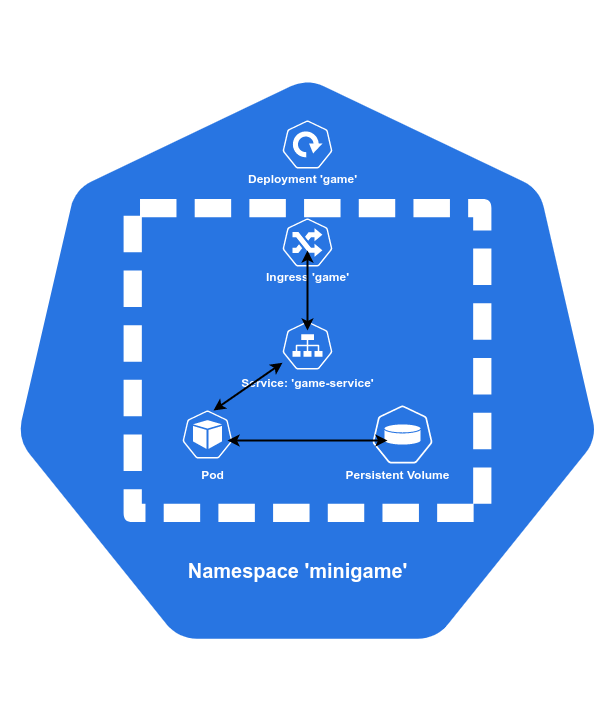

The diagram above was exported from draw.io. Its source (the exported page's mxGraphModel, read from the mxfile embedded in the PNG):
<mxGraphModel dx="831" dy="717" grid="1" gridSize="10" guides="1" tooltips="1" connect="1" arrows="1" fold="1" page="1" pageScale="1" pageWidth="850" pageHeight="1100" math="0" shadow="0">
  <root>
    <mxCell id="0" />
    <mxCell id="1" parent="0" />
    <mxCell id="t34lbQCLpN1izKCzf3g0-6" value="" style="html=1;dashed=0;whitespace=wrap;fillColor=#2875E2;strokeColor=#ffffff;points=[[0.005,0.63,0],[0.1,0.2,0],[0.9,0.2,0],[0.5,0,0],[0.995,0.63,0],[0.72,0.99,0],[0.5,1,0],[0.28,0.99,0]];shape=mxgraph.kubernetes.icon;prIcon=ns" vertex="1" parent="1">
      <mxGeometry x="103.5" y="40" width="613" height="720" as="geometry" />
    </mxCell>
    <mxCell id="t34lbQCLpN1izKCzf3g0-4" value="" style="html=1;dashed=0;whitespace=wrap;fillColor=#2875E2;strokeColor=#ffffff;points=[[0.005,0.63,0],[0.1,0.2,0],[0.9,0.2,0],[0.5,0,0],[0.995,0.63,0],[0.72,0.99,0],[0.5,1,0],[0.28,0.99,0]];shape=mxgraph.kubernetes.icon;prIcon=pv" vertex="1" parent="1">
      <mxGeometry x="475" y="439" width="60" height="70" as="geometry" />
    </mxCell>
    <mxCell id="t34lbQCLpN1izKCzf3g0-7" value="" style="html=1;dashed=0;whitespace=wrap;fillColor=#2875E2;strokeColor=#ffffff;points=[[0.005,0.63,0],[0.1,0.2,0],[0.9,0.2,0],[0.5,0,0],[0.995,0.63,0],[0.72,0.99,0],[0.5,1,0],[0.28,0.99,0]];shape=mxgraph.kubernetes.icon;prIcon=svc" vertex="1" parent="1">
      <mxGeometry x="385" y="361" width="50" height="48" as="geometry" />
    </mxCell>
    <mxCell id="t34lbQCLpN1izKCzf3g0-8" value="" style="html=1;dashed=0;whitespace=wrap;fillColor=#2875E2;strokeColor=#ffffff;points=[[0.005,0.63,0],[0.1,0.2,0],[0.9,0.2,0],[0.5,0,0],[0.995,0.63,0],[0.72,0.99,0],[0.5,1,0],[0.28,0.99,0]];shape=mxgraph.kubernetes.icon;prIcon=pod" vertex="1" parent="1">
      <mxGeometry x="285" y="450" width="50" height="48" as="geometry" />
    </mxCell>
    <mxCell id="t34lbQCLpN1izKCzf3g0-9" value="" style="html=1;dashed=0;whitespace=wrap;fillColor=#2875E2;strokeColor=#ffffff;points=[[0.005,0.63,0],[0.1,0.2,0],[0.9,0.2,0],[0.5,0,0],[0.995,0.63,0],[0.72,0.99,0],[0.5,1,0],[0.28,0.99,0]];shape=mxgraph.kubernetes.icon;prIcon=ing" vertex="1" parent="1">
      <mxGeometry x="385" y="258" width="50" height="48" as="geometry" />
    </mxCell>
    <mxCell id="t34lbQCLpN1izKCzf3g0-10" value="Namespace 'minigame'" style="text;html=1;resizable=0;autosize=1;align=center;verticalAlign=middle;points=[];fillColor=none;strokeColor=none;rounded=0;fontStyle=1;fontColor=#FFFFFF;fontSize=20;" vertex="1" parent="1">
      <mxGeometry x="280" y="595" width="240" height="30" as="geometry" />
    </mxCell>
    <mxCell id="t34lbQCLpN1izKCzf3g0-11" value="Ingress 'game'" style="text;html=1;resizable=0;autosize=1;align=center;verticalAlign=middle;points=[];fillColor=none;strokeColor=none;rounded=0;fontStyle=1;fontColor=#FFFFFF;" vertex="1" parent="1">
      <mxGeometry x="360" y="306" width="100" height="20" as="geometry" />
    </mxCell>
    <mxCell id="t34lbQCLpN1izKCzf3g0-12" value="Service: 'game-service'" style="text;html=1;resizable=0;autosize=1;align=center;verticalAlign=middle;points=[];fillColor=none;strokeColor=none;rounded=0;fontStyle=1;fontColor=#FFFFFF;" vertex="1" parent="1">
      <mxGeometry x="335" y="412" width="150" height="20" as="geometry" />
    </mxCell>
    <mxCell id="t34lbQCLpN1izKCzf3g0-13" value="" style="html=1;dashed=0;whitespace=wrap;fillColor=#2875E2;strokeColor=#ffffff;points=[[0.005,0.63,0],[0.1,0.2,0],[0.9,0.2,0],[0.5,0,0],[0.995,0.63,0],[0.72,0.99,0],[0.5,1,0],[0.28,0.99,0]];shape=mxgraph.kubernetes.icon;prIcon=deploy;fontColor=#FFFFFF;" vertex="1" parent="1">
      <mxGeometry x="385" y="160" width="50" height="48" as="geometry" />
    </mxCell>
    <mxCell id="t34lbQCLpN1izKCzf3g0-14" value="Pod" style="text;html=1;resizable=0;autosize=1;align=center;verticalAlign=middle;points=[];fillColor=none;strokeColor=none;rounded=0;fontStyle=1;fontColor=#FFFFFF;" vertex="1" parent="1">
      <mxGeometry x="295" y="504" width="40" height="20" as="geometry" />
    </mxCell>
    <mxCell id="t34lbQCLpN1izKCzf3g0-15" value="Persistent Volume" style="text;html=1;resizable=0;autosize=1;align=center;verticalAlign=middle;points=[];fillColor=none;strokeColor=none;rounded=0;fontStyle=1;fontColor=#FFFFFF;" vertex="1" parent="1">
      <mxGeometry x="440" y="504" width="120" height="20" as="geometry" />
    </mxCell>
    <mxCell id="t34lbQCLpN1izKCzf3g0-23" value="" style="endArrow=classic;startArrow=classic;html=1;fontSize=20;fontColor=#FFFFFF;strokeWidth=2;" edge="1" parent="1">
      <mxGeometry width="50" height="50" relative="1" as="geometry">
        <mxPoint x="330" y="480" as="sourcePoint" />
        <mxPoint x="490" y="480" as="targetPoint" />
      </mxGeometry>
    </mxCell>
    <mxCell id="t34lbQCLpN1izKCzf3g0-24" value="Deployment 'game'" style="text;html=1;resizable=0;autosize=1;align=center;verticalAlign=middle;points=[];fillColor=none;strokeColor=none;rounded=0;fontStyle=1;fontColor=#FFFFFF;" vertex="1" parent="1">
      <mxGeometry x="345" y="208" width="120" height="20" as="geometry" />
    </mxCell>
    <mxCell id="t34lbQCLpN1izKCzf3g0-25" value="" style="endArrow=classic;startArrow=classic;html=1;fontSize=20;fontColor=#FFFFFF;strokeWidth=2;" edge="1" parent="1" target="t34lbQCLpN1izKCzf3g0-7">
      <mxGeometry width="50" height="50" relative="1" as="geometry">
        <mxPoint x="316" y="450" as="sourcePoint" />
        <mxPoint x="366" y="390" as="targetPoint" />
      </mxGeometry>
    </mxCell>
    <mxCell id="t34lbQCLpN1izKCzf3g0-26" value="" style="endArrow=classic;startArrow=classic;html=1;fontSize=20;fontColor=#FFFFFF;strokeWidth=2;exitX=0.5;exitY=0.667;exitDx=0;exitDy=0;exitPerimeter=0;" edge="1" parent="1" source="t34lbQCLpN1izKCzf3g0-9">
      <mxGeometry width="50" height="50" relative="1" as="geometry">
        <mxPoint x="400" y="290" as="sourcePoint" />
        <mxPoint x="410" y="370" as="targetPoint" />
      </mxGeometry>
    </mxCell>
  </root>
</mxGraphModel>